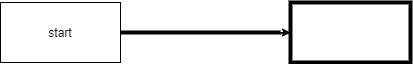

The diagram above was exported from draw.io. Its source (the exported page's mxGraphModel, read from the mxfile embedded in the PNG):
<mxGraphModel dx="354" dy="283" grid="1" gridSize="10" guides="1" tooltips="1" connect="1" arrows="1" fold="1" page="1" pageScale="1" pageWidth="850" pageHeight="1100" math="0" shadow="0">
  <root>
    <mxCell id="0" />
    <mxCell id="1" parent="0" />
    <mxCell id="2" value="start&lt;br&gt;" style="rounded=0;whiteSpace=wrap;html=1;" parent="1" vertex="1">
      <mxGeometry x="80" y="260" width="120" height="60" as="geometry" />
    </mxCell>
    <mxCell id="10" value="" style="edgeStyle=orthogonalEdgeStyle;rounded=0;orthogonalLoop=1;jettySize=auto;html=1;" edge="1" parent="1" source="8" target="9">
      <mxGeometry relative="1" as="geometry" />
    </mxCell>
    <mxCell id="8" value="" style="line;strokeWidth=4;html=1;perimeter=backbonePerimeter;points=[];outlineConnect=0;" vertex="1" parent="1">
      <mxGeometry x="200" y="285" width="160" height="10" as="geometry" />
    </mxCell>
    <mxCell id="9" value="" style="whiteSpace=wrap;html=1;verticalAlign=top;strokeWidth=4;labelBackgroundColor=#2a2a2a;spacingTop=8;" vertex="1" parent="1">
      <mxGeometry x="370" y="260" width="120" height="60" as="geometry" />
    </mxCell>
  </root>
</mxGraphModel>